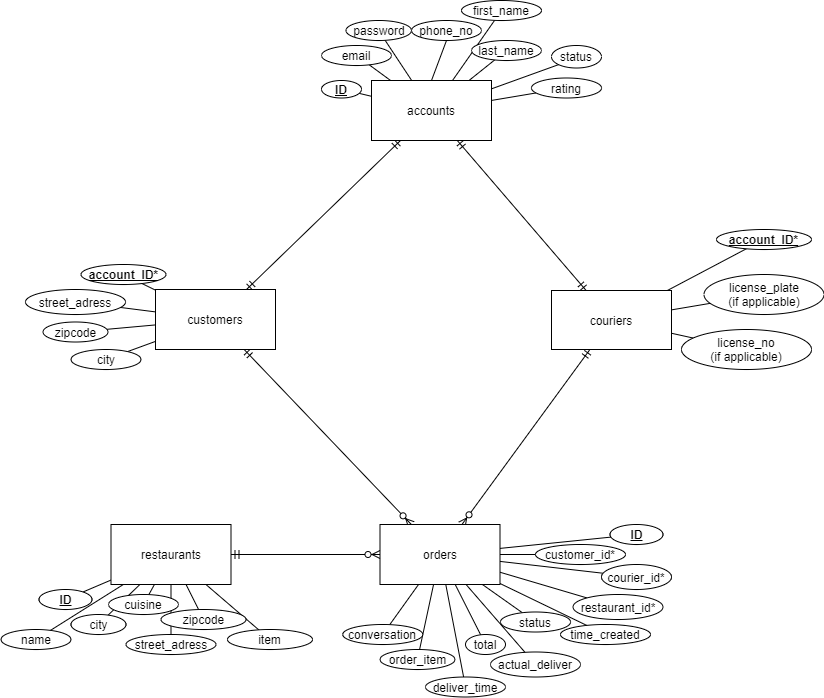

The diagram above was exported from draw.io. Its source (the exported page's mxGraphModel, read from the mxfile embedded in the PNG):
<mxGraphModel dx="1921" dy="813" grid="1" gridSize="10" guides="1" tooltips="1" connect="1" arrows="1" fold="1" page="1" pageScale="1" pageWidth="850" pageHeight="1100" math="0" shadow="0" extFonts="Permanent Marker^https://fonts.googleapis.com/css?family=Permanent+Marker">
  <root>
    <mxCell id="0" />
    <mxCell id="1" parent="0" />
    <mxCell id="nAC3nChaX7IVzNvXe6le-10" style="rounded=0;orthogonalLoop=1;jettySize=auto;html=1;startArrow=ERmandOne;startFill=0;endArrow=ERmandOne;endFill=0;" parent="1" source="nAC3nChaX7IVzNvXe6le-1" target="nAC3nChaX7IVzNvXe6le-2" edge="1">
      <mxGeometry relative="1" as="geometry" />
    </mxCell>
    <mxCell id="nAC3nChaX7IVzNvXe6le-12" style="rounded=0;orthogonalLoop=1;jettySize=auto;html=1;startArrow=ERmandOne;startFill=0;endArrow=ERmandOne;endFill=0;" parent="1" source="nAC3nChaX7IVzNvXe6le-1" target="nAC3nChaX7IVzNvXe6le-3" edge="1">
      <mxGeometry relative="1" as="geometry" />
    </mxCell>
    <mxCell id="nAC3nChaX7IVzNvXe6le-34" style="edgeStyle=none;rounded=0;orthogonalLoop=1;jettySize=auto;html=1;startArrow=none;startFill=0;endArrow=none;endFill=0;" parent="1" source="nAC3nChaX7IVzNvXe6le-1" target="nAC3nChaX7IVzNvXe6le-23" edge="1">
      <mxGeometry relative="1" as="geometry">
        <mxPoint x="-496" y="230" as="targetPoint" />
      </mxGeometry>
    </mxCell>
    <mxCell id="nAC3nChaX7IVzNvXe6le-35" style="edgeStyle=none;rounded=0;orthogonalLoop=1;jettySize=auto;html=1;exitX=0.5;exitY=0;exitDx=0;exitDy=0;entryX=0.5;entryY=1;entryDx=0;entryDy=0;startArrow=none;startFill=0;endArrow=none;endFill=0;" parent="1" source="nAC3nChaX7IVzNvXe6le-1" target="nAC3nChaX7IVzNvXe6le-31" edge="1">
      <mxGeometry relative="1" as="geometry" />
    </mxCell>
    <mxCell id="nAC3nChaX7IVzNvXe6le-36" style="edgeStyle=none;rounded=0;orthogonalLoop=1;jettySize=auto;html=1;entryX=0;entryY=1;entryDx=0;entryDy=0;startArrow=none;startFill=0;endArrow=none;endFill=0;" parent="1" source="nAC3nChaX7IVzNvXe6le-1" target="nAC3nChaX7IVzNvXe6le-32" edge="1">
      <mxGeometry relative="1" as="geometry" />
    </mxCell>
    <mxCell id="nAC3nChaX7IVzNvXe6le-37" style="edgeStyle=none;rounded=0;orthogonalLoop=1;jettySize=auto;html=1;startArrow=none;startFill=0;endArrow=none;endFill=0;" parent="1" source="nAC3nChaX7IVzNvXe6le-1" target="nAC3nChaX7IVzNvXe6le-30" edge="1">
      <mxGeometry relative="1" as="geometry" />
    </mxCell>
    <mxCell id="nAC3nChaX7IVzNvXe6le-38" style="edgeStyle=none;rounded=0;orthogonalLoop=1;jettySize=auto;html=1;startArrow=none;startFill=0;endArrow=none;endFill=0;" parent="1" source="nAC3nChaX7IVzNvXe6le-1" target="nAC3nChaX7IVzNvXe6le-29" edge="1">
      <mxGeometry relative="1" as="geometry" />
    </mxCell>
    <mxCell id="nAC3nChaX7IVzNvXe6le-40" style="edgeStyle=none;rounded=0;orthogonalLoop=1;jettySize=auto;html=1;startArrow=none;startFill=0;endArrow=none;endFill=0;" parent="1" source="nAC3nChaX7IVzNvXe6le-1" target="nAC3nChaX7IVzNvXe6le-26" edge="1">
      <mxGeometry relative="1" as="geometry" />
    </mxCell>
    <mxCell id="nAC3nChaX7IVzNvXe6le-41" style="edgeStyle=none;rounded=0;orthogonalLoop=1;jettySize=auto;html=1;startArrow=none;startFill=0;endArrow=none;endFill=0;" parent="1" source="nAC3nChaX7IVzNvXe6le-1" target="nAC3nChaX7IVzNvXe6le-28" edge="1">
      <mxGeometry relative="1" as="geometry" />
    </mxCell>
    <mxCell id="-HQRVebkT7Yw4jgRd7xn-2" style="rounded=0;orthogonalLoop=1;jettySize=auto;html=1;endArrow=none;endFill=0;" edge="1" parent="1" source="nAC3nChaX7IVzNvXe6le-1" target="-HQRVebkT7Yw4jgRd7xn-1">
      <mxGeometry relative="1" as="geometry" />
    </mxCell>
    <mxCell id="nAC3nChaX7IVzNvXe6le-1" value="accounts" style="rounded=0;whiteSpace=wrap;html=1;" parent="1" vertex="1">
      <mxGeometry x="-466" y="220" width="120" height="60" as="geometry" />
    </mxCell>
    <mxCell id="nAC3nChaX7IVzNvXe6le-13" style="rounded=0;orthogonalLoop=1;jettySize=auto;html=1;startArrow=ERmandOne;startFill=0;endArrow=ERzeroToMany;endFill=1;" parent="1" source="nAC3nChaX7IVzNvXe6le-2" target="nAC3nChaX7IVzNvXe6le-4" edge="1">
      <mxGeometry relative="1" as="geometry" />
    </mxCell>
    <mxCell id="nAC3nChaX7IVzNvXe6le-48" style="edgeStyle=none;rounded=0;orthogonalLoop=1;jettySize=auto;html=1;startArrow=none;startFill=0;endArrow=none;endFill=0;" parent="1" source="nAC3nChaX7IVzNvXe6le-2" target="nAC3nChaX7IVzNvXe6le-46" edge="1">
      <mxGeometry relative="1" as="geometry" />
    </mxCell>
    <mxCell id="nAC3nChaX7IVzNvXe6le-52" style="edgeStyle=none;rounded=0;orthogonalLoop=1;jettySize=auto;html=1;startArrow=none;startFill=0;endArrow=none;endFill=0;" parent="1" source="nAC3nChaX7IVzNvXe6le-2" target="nAC3nChaX7IVzNvXe6le-42" edge="1">
      <mxGeometry relative="1" as="geometry" />
    </mxCell>
    <mxCell id="nAC3nChaX7IVzNvXe6le-55" style="edgeStyle=none;rounded=0;orthogonalLoop=1;jettySize=auto;html=1;startArrow=none;startFill=0;endArrow=none;endFill=0;" parent="1" source="nAC3nChaX7IVzNvXe6le-2" target="nAC3nChaX7IVzNvXe6le-43" edge="1">
      <mxGeometry relative="1" as="geometry" />
    </mxCell>
    <mxCell id="nAC3nChaX7IVzNvXe6le-58" style="edgeStyle=none;rounded=0;orthogonalLoop=1;jettySize=auto;html=1;startArrow=none;startFill=0;endArrow=none;endFill=0;" parent="1" source="nAC3nChaX7IVzNvXe6le-2" target="nAC3nChaX7IVzNvXe6le-33" edge="1">
      <mxGeometry relative="1" as="geometry" />
    </mxCell>
    <mxCell id="nAC3nChaX7IVzNvXe6le-2" value="customers" style="rounded=0;whiteSpace=wrap;html=1;" parent="1" vertex="1">
      <mxGeometry x="-682" y="429" width="120" height="60" as="geometry" />
    </mxCell>
    <mxCell id="nAC3nChaX7IVzNvXe6le-14" style="rounded=0;orthogonalLoop=1;jettySize=auto;html=1;startArrow=ERmandOne;startFill=0;endArrow=ERzeroToMany;endFill=1;" parent="1" source="nAC3nChaX7IVzNvXe6le-3" target="nAC3nChaX7IVzNvXe6le-4" edge="1">
      <mxGeometry relative="1" as="geometry" />
    </mxCell>
    <mxCell id="nAC3nChaX7IVzNvXe6le-49" style="edgeStyle=none;rounded=0;orthogonalLoop=1;jettySize=auto;html=1;startArrow=none;startFill=0;endArrow=none;endFill=0;" parent="1" source="nAC3nChaX7IVzNvXe6le-3" target="nAC3nChaX7IVzNvXe6le-47" edge="1">
      <mxGeometry relative="1" as="geometry" />
    </mxCell>
    <mxCell id="nAC3nChaX7IVzNvXe6le-50" style="edgeStyle=none;rounded=0;orthogonalLoop=1;jettySize=auto;html=1;startArrow=none;startFill=0;endArrow=none;endFill=0;" parent="1" source="nAC3nChaX7IVzNvXe6le-3" target="nAC3nChaX7IVzNvXe6le-44" edge="1">
      <mxGeometry relative="1" as="geometry" />
    </mxCell>
    <mxCell id="nAC3nChaX7IVzNvXe6le-51" style="edgeStyle=none;rounded=0;orthogonalLoop=1;jettySize=auto;html=1;startArrow=none;startFill=0;endArrow=none;endFill=0;" parent="1" source="nAC3nChaX7IVzNvXe6le-3" target="nAC3nChaX7IVzNvXe6le-45" edge="1">
      <mxGeometry relative="1" as="geometry" />
    </mxCell>
    <mxCell id="nAC3nChaX7IVzNvXe6le-3" value="couriers" style="rounded=0;whiteSpace=wrap;html=1;" parent="1" vertex="1">
      <mxGeometry x="-286" y="430" width="120" height="59" as="geometry" />
    </mxCell>
    <mxCell id="nAC3nChaX7IVzNvXe6le-70" style="edgeStyle=none;rounded=0;orthogonalLoop=1;jettySize=auto;html=1;startArrow=none;startFill=0;endArrow=none;endFill=0;" parent="1" source="nAC3nChaX7IVzNvXe6le-4" target="nAC3nChaX7IVzNvXe6le-59" edge="1">
      <mxGeometry relative="1" as="geometry" />
    </mxCell>
    <mxCell id="nAC3nChaX7IVzNvXe6le-71" style="edgeStyle=none;rounded=0;orthogonalLoop=1;jettySize=auto;html=1;startArrow=none;startFill=0;endArrow=none;endFill=0;" parent="1" source="nAC3nChaX7IVzNvXe6le-4" target="nAC3nChaX7IVzNvXe6le-64" edge="1">
      <mxGeometry relative="1" as="geometry" />
    </mxCell>
    <mxCell id="nAC3nChaX7IVzNvXe6le-72" style="edgeStyle=none;rounded=0;orthogonalLoop=1;jettySize=auto;html=1;startArrow=none;startFill=0;endArrow=none;endFill=0;" parent="1" source="nAC3nChaX7IVzNvXe6le-4" target="nAC3nChaX7IVzNvXe6le-65" edge="1">
      <mxGeometry relative="1" as="geometry" />
    </mxCell>
    <mxCell id="nAC3nChaX7IVzNvXe6le-73" style="edgeStyle=none;rounded=0;orthogonalLoop=1;jettySize=auto;html=1;startArrow=none;startFill=0;endArrow=none;endFill=0;" parent="1" source="nAC3nChaX7IVzNvXe6le-4" target="nAC3nChaX7IVzNvXe6le-67" edge="1">
      <mxGeometry relative="1" as="geometry" />
    </mxCell>
    <mxCell id="nAC3nChaX7IVzNvXe6le-74" style="edgeStyle=none;rounded=0;orthogonalLoop=1;jettySize=auto;html=1;startArrow=none;startFill=0;endArrow=none;endFill=0;" parent="1" source="nAC3nChaX7IVzNvXe6le-4" target="nAC3nChaX7IVzNvXe6le-60" edge="1">
      <mxGeometry relative="1" as="geometry" />
    </mxCell>
    <mxCell id="nAC3nChaX7IVzNvXe6le-75" style="edgeStyle=none;rounded=0;orthogonalLoop=1;jettySize=auto;html=1;startArrow=none;startFill=0;endArrow=none;endFill=0;" parent="1" source="nAC3nChaX7IVzNvXe6le-4" target="nAC3nChaX7IVzNvXe6le-62" edge="1">
      <mxGeometry relative="1" as="geometry" />
    </mxCell>
    <mxCell id="nAC3nChaX7IVzNvXe6le-76" style="edgeStyle=none;rounded=0;orthogonalLoop=1;jettySize=auto;html=1;startArrow=none;startFill=0;endArrow=none;endFill=0;" parent="1" source="nAC3nChaX7IVzNvXe6le-4" target="nAC3nChaX7IVzNvXe6le-66" edge="1">
      <mxGeometry relative="1" as="geometry" />
    </mxCell>
    <mxCell id="nAC3nChaX7IVzNvXe6le-77" style="edgeStyle=none;rounded=0;orthogonalLoop=1;jettySize=auto;html=1;startArrow=none;startFill=0;endArrow=none;endFill=0;" parent="1" source="nAC3nChaX7IVzNvXe6le-4" target="nAC3nChaX7IVzNvXe6le-69" edge="1">
      <mxGeometry relative="1" as="geometry" />
    </mxCell>
    <mxCell id="nAC3nChaX7IVzNvXe6le-78" style="edgeStyle=none;rounded=0;orthogonalLoop=1;jettySize=auto;html=1;startArrow=none;startFill=0;endArrow=none;endFill=0;" parent="1" source="nAC3nChaX7IVzNvXe6le-4" target="nAC3nChaX7IVzNvXe6le-63" edge="1">
      <mxGeometry relative="1" as="geometry" />
    </mxCell>
    <mxCell id="6xAfaid_Nx5VLTQunMkR-136" style="rounded=0;orthogonalLoop=1;jettySize=auto;html=1;endArrow=none;endFill=0;" parent="1" source="nAC3nChaX7IVzNvXe6le-4" target="6xAfaid_Nx5VLTQunMkR-4" edge="1">
      <mxGeometry relative="1" as="geometry" />
    </mxCell>
    <mxCell id="6xAfaid_Nx5VLTQunMkR-137" style="rounded=0;orthogonalLoop=1;jettySize=auto;html=1;endArrow=none;endFill=0;" parent="1" source="nAC3nChaX7IVzNvXe6le-4" target="6xAfaid_Nx5VLTQunMkR-5" edge="1">
      <mxGeometry relative="1" as="geometry" />
    </mxCell>
    <mxCell id="nAC3nChaX7IVzNvXe6le-4" value="orders" style="rounded=0;whiteSpace=wrap;html=1;" parent="1" vertex="1">
      <mxGeometry x="-457.5" y="664" width="120" height="60" as="geometry" />
    </mxCell>
    <mxCell id="nAC3nChaX7IVzNvXe6le-17" style="rounded=0;orthogonalLoop=1;jettySize=auto;html=1;startArrow=ERmandOne;startFill=0;endArrow=ERzeroToMany;endFill=1;" parent="1" source="nAC3nChaX7IVzNvXe6le-7" target="nAC3nChaX7IVzNvXe6le-4" edge="1">
      <mxGeometry relative="1" as="geometry" />
    </mxCell>
    <mxCell id="nAC3nChaX7IVzNvXe6le-83" style="edgeStyle=none;rounded=0;orthogonalLoop=1;jettySize=auto;html=1;startArrow=none;startFill=0;endArrow=none;endFill=0;" parent="1" source="nAC3nChaX7IVzNvXe6le-7" target="nAC3nChaX7IVzNvXe6le-81" edge="1">
      <mxGeometry relative="1" as="geometry" />
    </mxCell>
    <mxCell id="nAC3nChaX7IVzNvXe6le-84" style="edgeStyle=none;rounded=0;orthogonalLoop=1;jettySize=auto;html=1;startArrow=none;startFill=0;endArrow=none;endFill=0;" parent="1" source="nAC3nChaX7IVzNvXe6le-7" target="nAC3nChaX7IVzNvXe6le-82" edge="1">
      <mxGeometry relative="1" as="geometry" />
    </mxCell>
    <mxCell id="nAC3nChaX7IVzNvXe6le-85" style="edgeStyle=none;rounded=0;orthogonalLoop=1;jettySize=auto;html=1;startArrow=none;startFill=0;endArrow=none;endFill=0;" parent="1" source="nAC3nChaX7IVzNvXe6le-7" target="nAC3nChaX7IVzNvXe6le-68" edge="1">
      <mxGeometry relative="1" as="geometry" />
    </mxCell>
    <mxCell id="nAC3nChaX7IVzNvXe6le-86" style="edgeStyle=none;rounded=0;orthogonalLoop=1;jettySize=auto;html=1;startArrow=none;startFill=0;endArrow=none;endFill=0;" parent="1" source="nAC3nChaX7IVzNvXe6le-7" target="nAC3nChaX7IVzNvXe6le-79" edge="1">
      <mxGeometry relative="1" as="geometry" />
    </mxCell>
    <mxCell id="nAC3nChaX7IVzNvXe6le-87" style="edgeStyle=none;rounded=0;orthogonalLoop=1;jettySize=auto;html=1;startArrow=none;startFill=0;endArrow=none;endFill=0;" parent="1" source="nAC3nChaX7IVzNvXe6le-7" target="nAC3nChaX7IVzNvXe6le-80" edge="1">
      <mxGeometry relative="1" as="geometry" />
    </mxCell>
    <mxCell id="nAC3nChaX7IVzNvXe6le-122" style="edgeStyle=none;rounded=0;orthogonalLoop=1;jettySize=auto;html=1;startArrow=none;startFill=0;endArrow=none;endFill=0;" parent="1" source="nAC3nChaX7IVzNvXe6le-7" target="nAC3nChaX7IVzNvXe6le-121" edge="1">
      <mxGeometry relative="1" as="geometry" />
    </mxCell>
    <mxCell id="l_mJGPTgk2g2nyMLNGDN-2" style="edgeStyle=none;rounded=0;orthogonalLoop=1;jettySize=auto;html=1;endArrow=none;endFill=0;" edge="1" parent="1" source="nAC3nChaX7IVzNvXe6le-7" target="l_mJGPTgk2g2nyMLNGDN-1">
      <mxGeometry relative="1" as="geometry" />
    </mxCell>
    <mxCell id="nAC3nChaX7IVzNvXe6le-7" value="restaurants" style="rounded=0;whiteSpace=wrap;html=1;" parent="1" vertex="1">
      <mxGeometry x="-726.5" y="664" width="120" height="60" as="geometry" />
    </mxCell>
    <mxCell id="nAC3nChaX7IVzNvXe6le-23" value="&lt;u&gt;ID&lt;/u&gt;" style="ellipse;whiteSpace=wrap;html=1;fontStyle=1" parent="1" vertex="1">
      <mxGeometry x="-516" y="220" width="40" height="17.5" as="geometry" />
    </mxCell>
    <mxCell id="nAC3nChaX7IVzNvXe6le-26" value="email" style="ellipse;whiteSpace=wrap;html=1;" parent="1" vertex="1">
      <mxGeometry x="-516" y="185" width="70" height="20" as="geometry" />
    </mxCell>
    <mxCell id="nAC3nChaX7IVzNvXe6le-28" value="password" style="ellipse;whiteSpace=wrap;html=1;" parent="1" vertex="1">
      <mxGeometry x="-491.5" y="160" width="65.5" height="20" as="geometry" />
    </mxCell>
    <mxCell id="nAC3nChaX7IVzNvXe6le-29" value="first_name" style="ellipse;whiteSpace=wrap;html=1;" parent="1" vertex="1">
      <mxGeometry x="-376" y="140" width="80" height="20" as="geometry" />
    </mxCell>
    <mxCell id="nAC3nChaX7IVzNvXe6le-30" value="last_name" style="ellipse;whiteSpace=wrap;html=1;" parent="1" vertex="1">
      <mxGeometry x="-366" y="180" width="70" height="20" as="geometry" />
    </mxCell>
    <mxCell id="nAC3nChaX7IVzNvXe6le-31" value="phone_no" style="ellipse;whiteSpace=wrap;html=1;" parent="1" vertex="1">
      <mxGeometry x="-426" y="160" width="70" height="20" as="geometry" />
    </mxCell>
    <mxCell id="nAC3nChaX7IVzNvXe6le-32" value="status" style="ellipse;whiteSpace=wrap;html=1;" parent="1" vertex="1">
      <mxGeometry x="-286" y="185" width="50" height="22.5" as="geometry" />
    </mxCell>
    <mxCell id="nAC3nChaX7IVzNvXe6le-33" value="street_adress" style="ellipse;whiteSpace=wrap;html=1;" parent="1" vertex="1">
      <mxGeometry x="-812" y="429" width="100" height="25" as="geometry" />
    </mxCell>
    <mxCell id="nAC3nChaX7IVzNvXe6le-42" value="zipcode" style="ellipse;whiteSpace=wrap;html=1;" parent="1" vertex="1">
      <mxGeometry x="-794.5" y="461.5" width="65" height="20" as="geometry" />
    </mxCell>
    <mxCell id="nAC3nChaX7IVzNvXe6le-43" value="city" style="ellipse;whiteSpace=wrap;html=1;" parent="1" vertex="1">
      <mxGeometry x="-766.5" y="489" width="70" height="20" as="geometry" />
    </mxCell>
    <mxCell id="nAC3nChaX7IVzNvXe6le-44" value="license_plate&lt;br&gt;(if applicable)" style="ellipse;whiteSpace=wrap;html=1;" parent="1" vertex="1">
      <mxGeometry x="-133.5" y="414" width="120" height="40" as="geometry" />
    </mxCell>
    <mxCell id="nAC3nChaX7IVzNvXe6le-45" value="license_no&lt;br&gt;(if applicable)" style="ellipse;whiteSpace=wrap;html=1;" parent="1" vertex="1">
      <mxGeometry x="-156" y="469" width="130" height="40" as="geometry" />
    </mxCell>
    <mxCell id="nAC3nChaX7IVzNvXe6le-46" value="&lt;span style=&quot;&quot;&gt;&lt;u&gt;account_ID*&lt;/u&gt;&lt;/span&gt;" style="ellipse;whiteSpace=wrap;html=1;fontStyle=1" parent="1" vertex="1">
      <mxGeometry x="-756.5" y="404" width="85" height="20" as="geometry" />
    </mxCell>
    <mxCell id="nAC3nChaX7IVzNvXe6le-47" value="&lt;u&gt;account_ID*&lt;/u&gt;" style="ellipse;whiteSpace=wrap;html=1;fontStyle=1" parent="1" vertex="1">
      <mxGeometry x="-121" y="369" width="95" height="20" as="geometry" />
    </mxCell>
    <mxCell id="nAC3nChaX7IVzNvXe6le-59" value="&lt;span&gt;&lt;u&gt;ID&lt;/u&gt;&lt;/span&gt;" style="ellipse;whiteSpace=wrap;html=1;fontStyle=1" parent="1" vertex="1">
      <mxGeometry x="-227.5" y="664" width="53" height="20" as="geometry" />
    </mxCell>
    <mxCell id="nAC3nChaX7IVzNvXe6le-60" value="customer_id*" style="ellipse;whiteSpace=wrap;html=1;" parent="1" vertex="1">
      <mxGeometry x="-302" y="684" width="90" height="20" as="geometry" />
    </mxCell>
    <mxCell id="nAC3nChaX7IVzNvXe6le-62" value="&lt;span&gt;courier_id*&lt;/span&gt;" style="ellipse;whiteSpace=wrap;html=1;fontStyle=0" parent="1" vertex="1">
      <mxGeometry x="-236" y="704" width="70" height="25" as="geometry" />
    </mxCell>
    <mxCell id="nAC3nChaX7IVzNvXe6le-63" value="&lt;span&gt;restaurant_id*&lt;/span&gt;" style="ellipse;whiteSpace=wrap;html=1;fontStyle=0" parent="1" vertex="1">
      <mxGeometry x="-264.5" y="734" width="90" height="25" as="geometry" />
    </mxCell>
    <mxCell id="nAC3nChaX7IVzNvXe6le-64" value="total" style="ellipse;whiteSpace=wrap;html=1;" parent="1" vertex="1">
      <mxGeometry x="-372" y="774" width="40" height="20" as="geometry" />
    </mxCell>
    <mxCell id="nAC3nChaX7IVzNvXe6le-65" value="deliver_time" style="ellipse;whiteSpace=wrap;html=1;" parent="1" vertex="1">
      <mxGeometry x="-412" y="816.5" width="80" height="20" as="geometry" />
    </mxCell>
    <mxCell id="nAC3nChaX7IVzNvXe6le-66" value="actual_deliver" style="ellipse;whiteSpace=wrap;html=1;" parent="1" vertex="1">
      <mxGeometry x="-347" y="791.5" width="90" height="25" as="geometry" />
    </mxCell>
    <mxCell id="nAC3nChaX7IVzNvXe6le-67" value="time_created" style="ellipse;whiteSpace=wrap;html=1;" parent="1" vertex="1">
      <mxGeometry x="-277" y="764" width="90" height="20" as="geometry" />
    </mxCell>
    <mxCell id="nAC3nChaX7IVzNvXe6le-68" value="street_adress" style="ellipse;whiteSpace=wrap;html=1;" parent="1" vertex="1">
      <mxGeometry x="-711.5" y="774" width="90" height="20" as="geometry" />
    </mxCell>
    <mxCell id="nAC3nChaX7IVzNvXe6le-69" value="status" style="ellipse;whiteSpace=wrap;html=1;" parent="1" vertex="1">
      <mxGeometry x="-337" y="751.5" width="70" height="20" as="geometry" />
    </mxCell>
    <mxCell id="nAC3nChaX7IVzNvXe6le-79" value="zipcode" style="ellipse;whiteSpace=wrap;html=1;" parent="1" vertex="1">
      <mxGeometry x="-676.5" y="749" width="85" height="20" as="geometry" />
    </mxCell>
    <mxCell id="nAC3nChaX7IVzNvXe6le-80" value="city&lt;span style=&quot;color: rgba(0 , 0 , 0 , 0) ; font-family: monospace ; font-size: 0px&quot;&gt;%3CmxGraphModel%3E%3Croot%3E%3CmxCell%20id%3D%220%22%2F%3E%3CmxCell%20id%3D%221%22%20parent%3D%220%22%2F%3E%3CmxCell%20id%3D%222%22%20value%3D%22%22%20style%3D%22ellipse%3BwhiteSpace%3Dwrap%3Bhtml%3D1%3B%22%20vertex%3D%221%22%20parent%3D%221%22%3E%3CmxGeometry%20y%3D%22190%22%20width%3D%22120%22%20height%3D%2280%22%20as%3D%22geometry%22%2F%3E%3C%2FmxCell%3E%3C%2Froot%3E%3C%2FmxGraphModel%3E&lt;/span&gt;" style="ellipse;whiteSpace=wrap;html=1;" parent="1" vertex="1">
      <mxGeometry x="-766.5" y="754" width="55" height="20" as="geometry" />
    </mxCell>
    <mxCell id="nAC3nChaX7IVzNvXe6le-81" value="name" style="ellipse;whiteSpace=wrap;html=1;" parent="1" vertex="1">
      <mxGeometry x="-836.5" y="769" width="70" height="20" as="geometry" />
    </mxCell>
    <mxCell id="nAC3nChaX7IVzNvXe6le-82" value="cuisine" style="ellipse;whiteSpace=wrap;html=1;" parent="1" vertex="1">
      <mxGeometry x="-729" y="734" width="70" height="20" as="geometry" />
    </mxCell>
    <mxCell id="nAC3nChaX7IVzNvXe6le-121" value="&lt;span&gt;&lt;u&gt;ID&lt;/u&gt;&lt;/span&gt;" style="ellipse;whiteSpace=wrap;html=1;fontStyle=1" parent="1" vertex="1">
      <mxGeometry x="-798.5" y="729" width="53" height="20" as="geometry" />
    </mxCell>
    <mxCell id="6xAfaid_Nx5VLTQunMkR-4" value="conversation" style="ellipse;whiteSpace=wrap;html=1;" parent="1" vertex="1">
      <mxGeometry x="-494.75" y="764" width="80" height="20" as="geometry" />
    </mxCell>
    <mxCell id="6xAfaid_Nx5VLTQunMkR-5" value="order_item" style="ellipse;whiteSpace=wrap;html=1;" parent="1" vertex="1">
      <mxGeometry x="-457.5" y="789" width="75" height="20" as="geometry" />
    </mxCell>
    <mxCell id="-HQRVebkT7Yw4jgRd7xn-1" value="rating" style="ellipse;whiteSpace=wrap;html=1;" vertex="1" parent="1">
      <mxGeometry x="-306" y="217.5" width="70" height="20" as="geometry" />
    </mxCell>
    <mxCell id="l_mJGPTgk2g2nyMLNGDN-1" value="item" style="ellipse;whiteSpace=wrap;html=1;" vertex="1" parent="1">
      <mxGeometry x="-610" y="769" width="85" height="20" as="geometry" />
    </mxCell>
  </root>
</mxGraphModel>